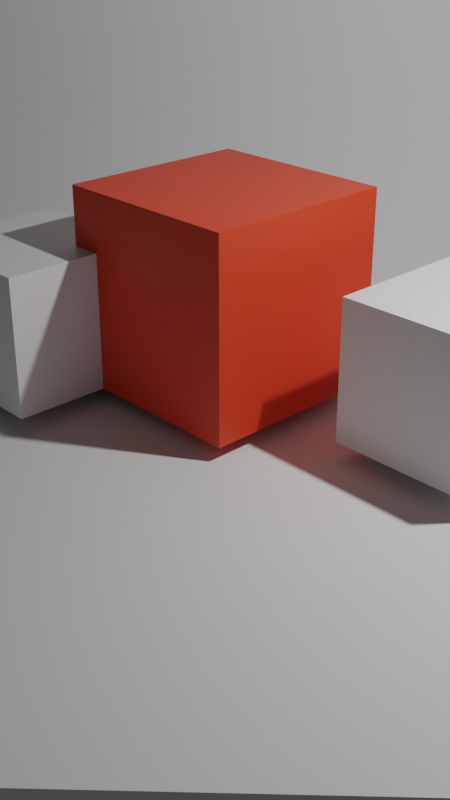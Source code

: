# Source: SimpleCubes.blend  (saved by Blender 2.93.20; exported with 4.5.12 LTS)
import bpy
from mathutils import Matrix  # noqa: F401  (used for matrix-valued properties, if any)

bpy.ops.wm.read_factory_settings(use_empty=True)
scene = bpy.context.scene
scene.name = 'Scene'

# ---- collections
col_collection = bpy.data.collections.new('Collection'); scene.collection.children.link(col_collection)

# ---- materials (node trees are filled in below, after node groups)
mat_material_001 = bpy.data.materials.new('Material.001')
mat_material_001.use_transparent_shadow = False
mat_material = bpy.data.materials.new('Material')
mat_material.alpha_threshold = 0.0
mat_material.use_transparent_shadow = False
mat_material.line_color = (0.0, 0.0, 0.0, 1.0)

# ---- material node trees
mat_material_001.use_nodes = True; mat_material_001.node_tree.nodes.clear()
_N = mat_material_001.node_tree.nodes; _L = mat_material_001.node_tree.links
n0 = _N.new('ShaderNodeBsdfPrincipled'); n0.name = 'Principled BSDF'; n0.location = (10, 300)
n0.distribution = 'GGX'
n0.subsurface_method = 'BURLEY'
n0.inputs[0].default_value = (0.8, 0.05053, 0.01371, 1.0)
n0.inputs[3].default_value = 1.45
n0.inputs[27].default_value = (0.0, 0.0, 0.0, 1.0)
n0.inputs[28].default_value = 1.0
n1 = _N.new('ShaderNodeOutputMaterial'); n1.name = 'Material Output'; n1.location = (300, 300)
_L.new(n0.outputs[0], n1.inputs[0])
n1.is_active_output = True
mat_material.use_nodes = True; mat_material.node_tree.nodes.clear()
_N = mat_material.node_tree.nodes; _L = mat_material.node_tree.links
n0 = _N.new('ShaderNodeOutputMaterial'); n0.name = 'Material Output'; n0.location = (300, 300)
n1 = _N.new('ShaderNodeBsdfPrincipled'); n1.name = 'Principled BSDF'; n1.location = (10, 300)
n1.distribution = 'GGX'
n1.subsurface_method = 'BURLEY'
n1.inputs[2].default_value = 0.4
n1.inputs[3].default_value = 1.45
n1.inputs[27].default_value = (0.0, 0.0, 0.0, 1.0)
n1.inputs[28].default_value = 1.0
_L.new(n1.outputs[0], n0.inputs[0])
n0.is_active_output = True

# ---- world
world_world = bpy.data.worlds.new('World'); scene.world = world_world
world_world.use_nodes = True; world_world.node_tree.nodes.clear()
_N = world_world.node_tree.nodes; _L = world_world.node_tree.links
n0 = _N.new('ShaderNodeOutputWorld'); n0.name = 'World Output'; n0.location = (300, 300)
n1 = _N.new('ShaderNodeBackground'); n1.name = 'Background'; n1.location = (10, 300)
n1.inputs[0].default_value = (0.05088, 0.05088, 0.05088, 1.0)
_L.new(n1.outputs[0], n0.inputs[0])
n0.is_active_output = True
world_world.color = (0.05088, 0.05088, 0.05088)
world_world.use_sun_shadow = False
world_world.sun_shadow_jitter_overblur = 0.0

# ---- cameras
cam_camera = bpy.data.cameras.new('Camera')
cam_camera.clip_end = 100.0
cam_camera.ortho_scale = 7.314

# ---- lights
light_light = bpy.data.lights.new('Light', 'POINT')
light_light.transmission_factor = 0.0
light_light.energy = 1000.0
light_light.shadow_soft_size = 0.1
light_light.shadow_maximum_resolution = 0.006
light_light.use_absolute_resolution = True

# ---- meshes
me_cube = bpy.data.meshes.new('Cube')
me_cube.from_pydata([(1.0, 1.0, 1.0), (1.0, 1.0, -1.0), (1.0, -1.0, 1.0), (1.0, -1.0, -1.0), (-1.0, 1.0, 1.0), (-1.0, 1.0, -1.0), (-1.0, -1.0, 1.0), (-1.0, -1.0, -1.0)], [], [(0, 4, 6, 2), (3, 2, 6, 7), (7, 6, 4, 5), (5, 1, 3, 7), (1, 0, 2, 3), (5, 4, 0, 1)])
_uv = me_cube.uv_layers.new(name='UVMap')
_uv.uv.foreach_set('vector', [0.625, 0.5, 0.875, 0.5, 0.875, 0.75, 0.625, 0.75, 0.375, 0.75, 0.625, 0.75, 0.625, 1.0, 0.375, 1.0, 0.375, 0.0, 0.625, 0.0, 0.625, 0.25, 0.375, 0.25, 0.125, 0.5, 0.375, 0.5, 0.375, 0.75, 0.125, 0.75, 0.375, 0.5, 0.625, 0.5, 0.625, 0.75, 0.375, 0.75, 0.375, 0.25, 0.625, 0.25, 0.625, 0.5, 0.375, 0.5])
me_cube.materials.append(mat_material_001)
me_cube.use_remesh_preserve_volume = False
me_cube.use_remesh_preserve_attributes = False
me_cube.use_mirror_vertex_groups = False
me_cube.update()
me_plane = bpy.data.meshes.new('Plane')
me_plane.from_pydata([(0.0, -1.414, 0.0), (1.414, 0.0, 0.0), (-1.414, 0.0, 1.344), (0.0, 1.414, 1.344), (-0.9273, -0.4869, 0.0), (-1.414, 0.0, 0.6885), (-0.986, -0.4282, 0.00502), (-1.044, -0.3704, 0.02001), (-1.1, -0.3142, 0.04474), (-1.154, -0.2606, 0.07887), (-1.204, -0.2103, 0.1219), (-1.25, -0.164, 0.1732), (-1.292, -0.1224, 0.232), (-1.328, -0.08618, 0.2974), (-1.358, -0.05577, 0.3686), (-1.383, -0.03164, 0.4444), (-1.4, -0.01415, 0.5238), (-1.411, -0.00355, 0.6055), (0.0, 1.414, 0.6885), (0.4869, 0.9273, 0.0), (0.00355, 1.411, 0.6055), (0.01415, 1.4, 0.5238), (0.03164, 1.383, 0.4444), (0.05577, 1.358, 0.3686), (0.08618, 1.328, 0.2974), (0.1224, 1.292, 0.232), (0.164, 1.25, 0.1732), (0.2103, 1.204, 0.1219), (0.2606, 1.154, 0.07887), (0.3142, 1.1, 0.04474), (0.3704, 1.044, 0.02001), (0.4282, 0.986, 0.00502)], [], [(5, 18, 3, 2), (18, 5, 17, 20), (20, 17, 16, 21), (21, 16, 15, 22), (22, 15, 14, 23), (23, 14, 13, 24), (24, 13, 12, 25), (25, 12, 11, 26), (26, 11, 10, 27), (27, 10, 9, 28), (28, 9, 8, 29), (29, 8, 7, 30), (30, 7, 6, 31), (31, 6, 4, 19), (0, 1, 19, 4)])
me_plane.polygons.foreach_set('use_smooth', [True] * 15)
_uv = me_plane.uv_layers.new(name='UVMap')
_uv.uv.foreach_set('vector', [0.0, 1.0, 1.0, 1.0, 1.0, 1.0, 0.0, 1.0, 1.0, 1.0, 0.0, 1.0, 0.0, 1.0, 1.0, 1.0, 1.0, 1.0, 0.0, 1.0, 0.0, 1.0, 1.0, 1.0, 1.0, 1.0, 0.0, 1.0, 0.0, 1.0, 1.0, 1.0, 1.0, 1.0, 0.0, 1.0, 0.0, 1.0, 1.0, 1.0, 1.0, 1.0, 0.0, 1.0, 0.0, 1.0, 1.0, 1.0, 1.0, 1.0, 0.0, 1.0, 0.0, 1.0, 1.0, 1.0, 1.0, 1.0, 0.0, 1.0, 0.0, 0.884, 1.0, 0.884, 1.0, 0.884, 0.0, 0.884, 0.0, 0.8513, 1.0, 0.8513, 1.0, 0.8513, 0.0, 0.8513, 0.0, 0.8157, 1.0, 0.8157, 1.0, 0.8157, 0.0, 0.8157, 0.0, 0.7778, 1.0, 0.7778, 1.0, 0.7778, 0.0, 0.7778, 0.0, 0.7381, 1.0, 0.7381, 1.0, 0.7381, 0.0, 0.7381, 0.0, 0.6972, 1.0, 0.6972, 1.0, 0.6972, 0.0, 0.6972, 0.0, 0.6557, 1.0, 0.6557, 0.0, 0.0, 1.0, 0.0, 1.0, 0.6557, 0.0, 0.6557])
me_plane.use_remesh_fix_poles = True
me_plane.use_remesh_preserve_attributes = False
me_plane.update()
me_cube_001 = bpy.data.meshes.new('Cube.001')
me_cube_001.from_pydata([(4.04, -2.687, 0.4012), (4.04, -2.687, -1.0), (4.04, -7.202, 0.4012), (4.04, -7.202, -1.0), (-0.4759, -2.687, 0.4012), (-0.4759, -2.687, -1.0), (-0.4759, -7.202, 0.4012), (-0.4759, -7.202, -1.0), (-7.375, -8.073, 0.4012), (-7.375, -8.073, -1.0), (-7.375, -12.59, 0.4012), (-7.375, -12.59, -1.0), (-11.89, -8.073, 0.4012), (-11.89, -8.073, -1.0), (-11.89, -12.59, 0.4012), (-11.89, -12.59, -1.0)], [], [(0, 4, 6, 2), (3, 2, 6, 7), (7, 6, 4, 5), (5, 1, 3, 7), (1, 0, 2, 3), (5, 4, 0, 1), (8, 12, 14, 10), (11, 10, 14, 15), (15, 14, 12, 13), (13, 9, 11, 15), (9, 8, 10, 11), (13, 12, 8, 9)])
_uv = me_cube_001.uv_layers.new(name='UVMap')
_uv.uv.foreach_set('vector', [0.625, 0.5, 0.875, 0.5, 0.875, 0.75, 0.625, 0.75, 0.375, 0.75, 0.625, 0.75, 0.625, 1.0, 0.375, 1.0, 0.375, 0.0, 0.625, 0.0, 0.625, 0.25, 0.375, 0.25, 0.125, 0.5, 0.375, 0.5, 0.375, 0.75, 0.125, 0.75, 0.375, 0.5, 0.625, 0.5, 0.625, 0.75, 0.375, 0.75, 0.375, 0.25, 0.625, 0.25, 0.625, 0.5, 0.375, 0.5, 0.625, 0.5, 0.875, 0.5, 0.875, 0.75, 0.625, 0.75, 0.375, 0.75, 0.625, 0.75, 0.625, 1.0, 0.375, 1.0, 0.375, 0.0, 0.625, 0.0, 0.625, 0.25, 0.375, 0.25, 0.125, 0.5, 0.375, 0.5, 0.375, 0.75, 0.125, 0.75, 0.375, 0.5, 0.625, 0.5, 0.625, 0.75, 0.375, 0.75, 0.375, 0.25, 0.625, 0.25, 0.625, 0.5, 0.375, 0.5])
me_cube_001.materials.append(mat_material)
me_cube_001.use_remesh_preserve_volume = False
me_cube_001.use_remesh_preserve_attributes = False
me_cube_001.use_mirror_vertex_groups = False
me_cube_001.update()

# ---- objects
ob_cube = bpy.data.objects.new('Cube', me_cube)
ob_light = bpy.data.objects.new('Light', light_light)
ob_camera = bpy.data.objects.new('Camera', cam_camera)
ob_plane = bpy.data.objects.new('Plane', me_plane)
ob_cube_001 = bpy.data.objects.new('Cube.001', me_cube_001)

# ---- transforms, parenting, visibility, modifiers, constraints
ob_cube.location = (0.0, 0.0, 1.149)
ob_cube.lock_rotations_4d = False
ob_cube.empty_display_type = 'ARROWS'
ob_cube.lineart.crease_threshold = 0.0
ob_light.location = (4.076, 1.005, 5.904)
ob_light.rotation_euler = (0.6503, 0.05522, 1.866)
ob_light.lock_rotations_4d = False
ob_light.empty_display_type = 'ARROWS'
ob_light.color = (0.0, 0.0, 0.0, 0.0)
ob_light.lineart.crease_threshold = 0.0
ob_camera.location = (7.359, -6.926, 4.958)
ob_camera.rotation_euler = (1.109, 0.0, 0.8149)
ob_camera.lock_rotations_4d = False
ob_camera.empty_display_type = 'ARROWS'
ob_camera.color = (0.0, 0.0, 0.0, 0.0)
ob_camera.display_type = 'WIRE'
ob_camera.lineart.crease_threshold = 0.0
ob_plane.location = (0.0, 0.0, 0.0)
ob_plane.scale = (5.306, 5.306, 5.306)
ob_cube_001.location = (1.792, 2.264, 1.149)
ob_cube_001.scale = (0.336, 0.336, 1.0)
ob_cube_001.lock_rotations_4d = False
ob_cube_001.empty_display_type = 'ARROWS'
ob_cube_001.lineart.crease_threshold = 0.0

# ---- collection membership
col_collection.objects.link(ob_cube)
col_collection.objects.link(ob_light)
col_collection.objects.link(ob_camera)
col_collection.objects.link(ob_plane)
col_collection.objects.link(ob_cube_001)

# ---- scene / render settings (as saved in the file)
scene.camera = ob_camera
scene.frame_start = 1; scene.frame_end = 250; scene.frame_set(1)
scene.render.engine = 'BLENDER_EEVEE_NEXT'
scene.render.resolution_x = 1080
scene.render.resolution_y = 1920
scene.cycles.use_denoising = False
scene.cycles.samples = 128
scene.cycles.sampling_pattern = 'TABULATED_SOBOL'
scene.cycles.use_adaptive_sampling = False
scene.cycles.use_light_tree = False
scene.view_settings.view_transform = 'Filmic'
bpy.context.view_layer.update()
